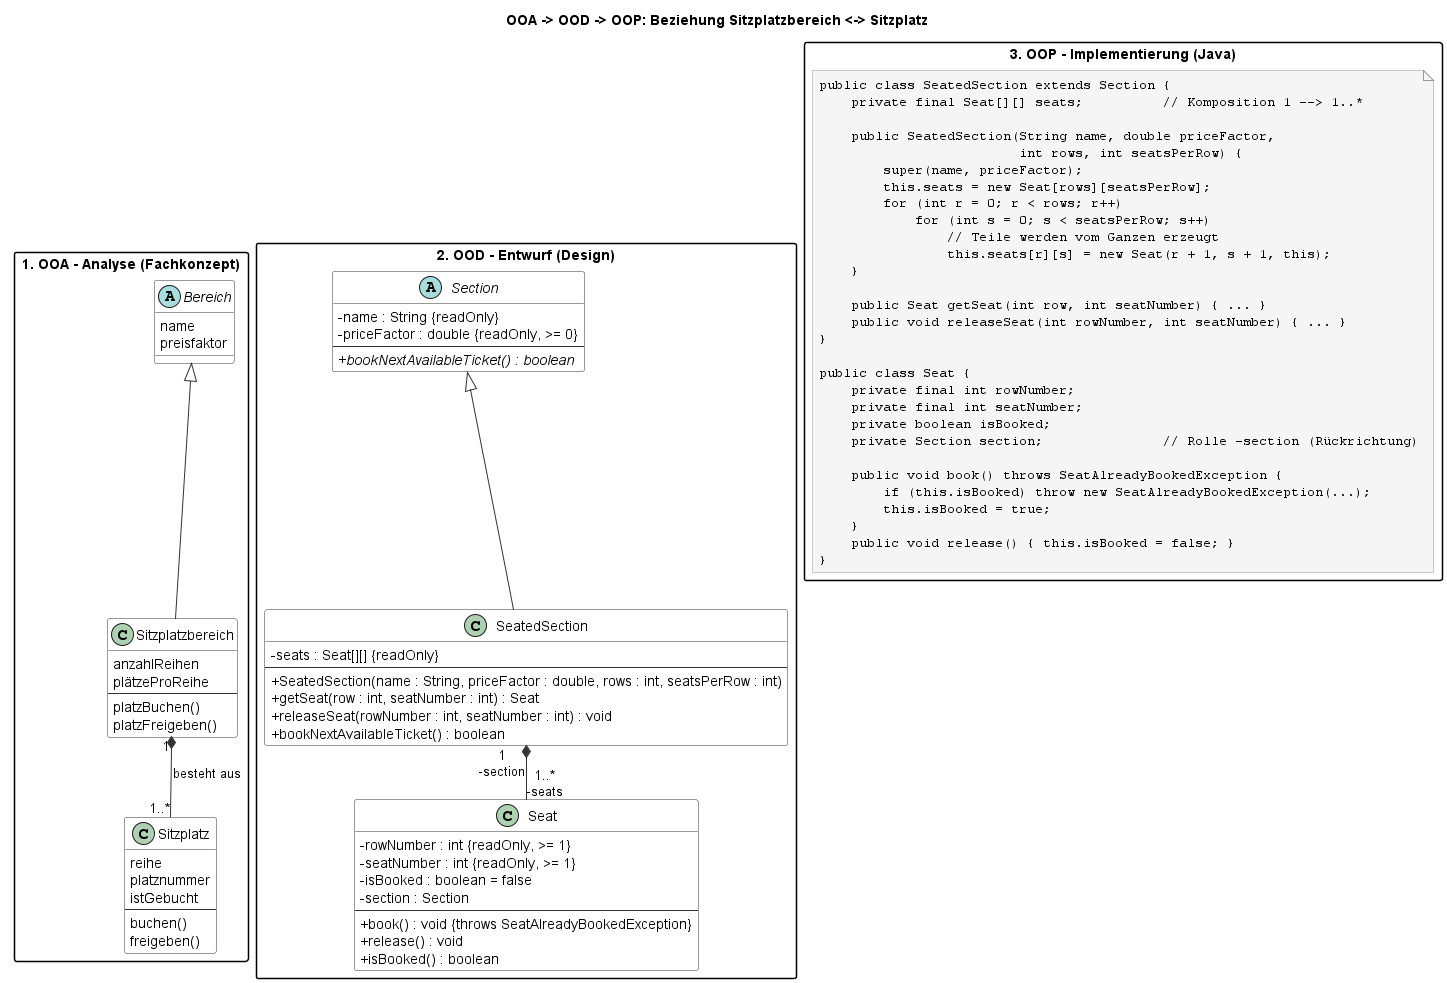

The diagram above was rendered by PlantUML. Its source (embedded in the PNG):
@startuml OOA_OOD_OOP_SeatedSection_Seat
' ============================================================
'  Gegenüberstellung OOA -> OOD -> OOP
'  Beispiel-Beziehung: Komposition "Sitzplatzbereich besteht aus Sitzplätzen"
'  (wird in BookingService.bookSpecificTicket() und cancelTicket() genutzt)
' ============================================================
!pragma layout smetana
skinparam classAttributeIconSize 0
skinparam packageStyle rectangle
skinparam shadowing false
skinparam class {
  BackgroundColor White
  BorderColor #333333
  ArrowColor #333333
}
skinparam note {
  BackgroundColor #F5F5F5
  BorderColor #999999
}

title OOA -> OOD -> OOP: Beziehung Sitzplatzbereich <-> Sitzplatz

' ------------------------------------------------------------
package "1. OOA - Analyse (Fachkonzept)" as OOA {
  abstract class "Bereich" as A_Bereich {
    name
    preisfaktor
  }
  class "Sitzplatzbereich" as A_Sitz {
    anzahlReihen
    plätzeProReihe
    --
    platzBuchen()
    platzFreigeben()
  }
  class "Sitzplatz" as A_Platz {
    reihe
    platznummer
    istGebucht
    --
    buchen()
    freigeben()
  }
  A_Bereich <|-- A_Sitz
  A_Sitz "1" *-- "1..*" A_Platz : besteht aus >
}

' ------------------------------------------------------------
package "2. OOD - Entwurf (Design)" as OOD {
  abstract class "Section" as D_Section {
    - name : String {readOnly}
    - priceFactor : double {readOnly, >= 0}
    --
    + {abstract} bookNextAvailableTicket() : boolean
  }
  class "SeatedSection" as D_Seated {
    - seats : Seat[][] {readOnly}
    --
    + SeatedSection(name : String, priceFactor : double, rows : int, seatsPerRow : int)
    + getSeat(row : int, seatNumber : int) : Seat
    + releaseSeat(rowNumber : int, seatNumber : int) : void
    + bookNextAvailableTicket() : boolean
  }
  class "Seat" as D_Seat {
    - rowNumber : int {readOnly, >= 1}
    - seatNumber : int {readOnly, >= 1}
    - isBooked : boolean = false
    - section : Section
    --
    + book() : void {throws SeatAlreadyBookedException}
    + release() : void
    + isBooked() : boolean
  }
  D_Section <|-- D_Seated
  ' Eine bidirektionale Komposition: beide Enden navigierbar, beide Rollen benannt
  D_Seated "1\n-section" *-- "1..*\n-seats" D_Seat
}

' ------------------------------------------------------------
package "3. OOP - Implementierung (Java)" as OOP {
  note as P_Code
<code>
public class SeatedSection extends Section {
    private final Seat[][] seats;          // Komposition 1 --> 1..*

    public SeatedSection(String name, double priceFactor,
                         int rows, int seatsPerRow) {
        super(name, priceFactor);
        this.seats = new Seat[rows][seatsPerRow];
        for (int r = 0; r < rows; r++)
            for (int s = 0; s < seatsPerRow; s++)
                // Teile werden vom Ganzen erzeugt
                this.seats[r][s] = new Seat(r + 1, s + 1, this);
    }

    public Seat getSeat(int row, int seatNumber) { ... }
    public void releaseSeat(int rowNumber, int seatNumber) { ... }
}

public class Seat {
    private final int rowNumber;
    private final int seatNumber;
    private boolean isBooked;
    private Section section;               // Rolle -section (Rückrichtung)

    public void book() throws SeatAlreadyBookedException {
        if (this.isBooked) throw new SeatAlreadyBookedException(...);
        this.isBooked = true;
    }
    public void release() { this.isBooked = false; }
}
</code>
  end note
}

' Reihenfolge links -> rechts erzwingen
A_Bereich -[hidden]right- D_Section

@enduml